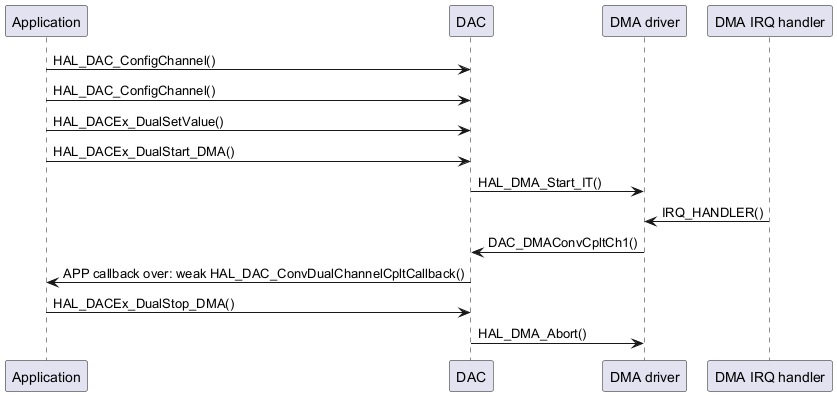

The diagram above was rendered by PlantUML. Its source (embedded in the PNG):
@startuml
participant "Application" as App
participant "DAC" as DAC
participant "DMA driver" as dma
participant "DMA IRQ handler" as isr

App -> DAC: HAL_DAC_ConfigChannel()
App -> DAC: HAL_DAC_ConfigChannel()
App -> DAC: HAL_DACEx_DualSetValue()
App -> DAC: HAL_DACEx_DualStart_DMA()

DAC -> dma : HAL_DMA_Start_IT()
isr -> dma : IRQ_HANDLER()
dma -> DAC : DAC_DMAConvCpltCh1()
DAC -> App : APP callback over: weak HAL_DAC_ConvDualChannelCpltCallback()

App -> DAC: HAL_DACEx_DualStop_DMA()
DAC -> dma: HAL_DMA_Abort()
@enduml